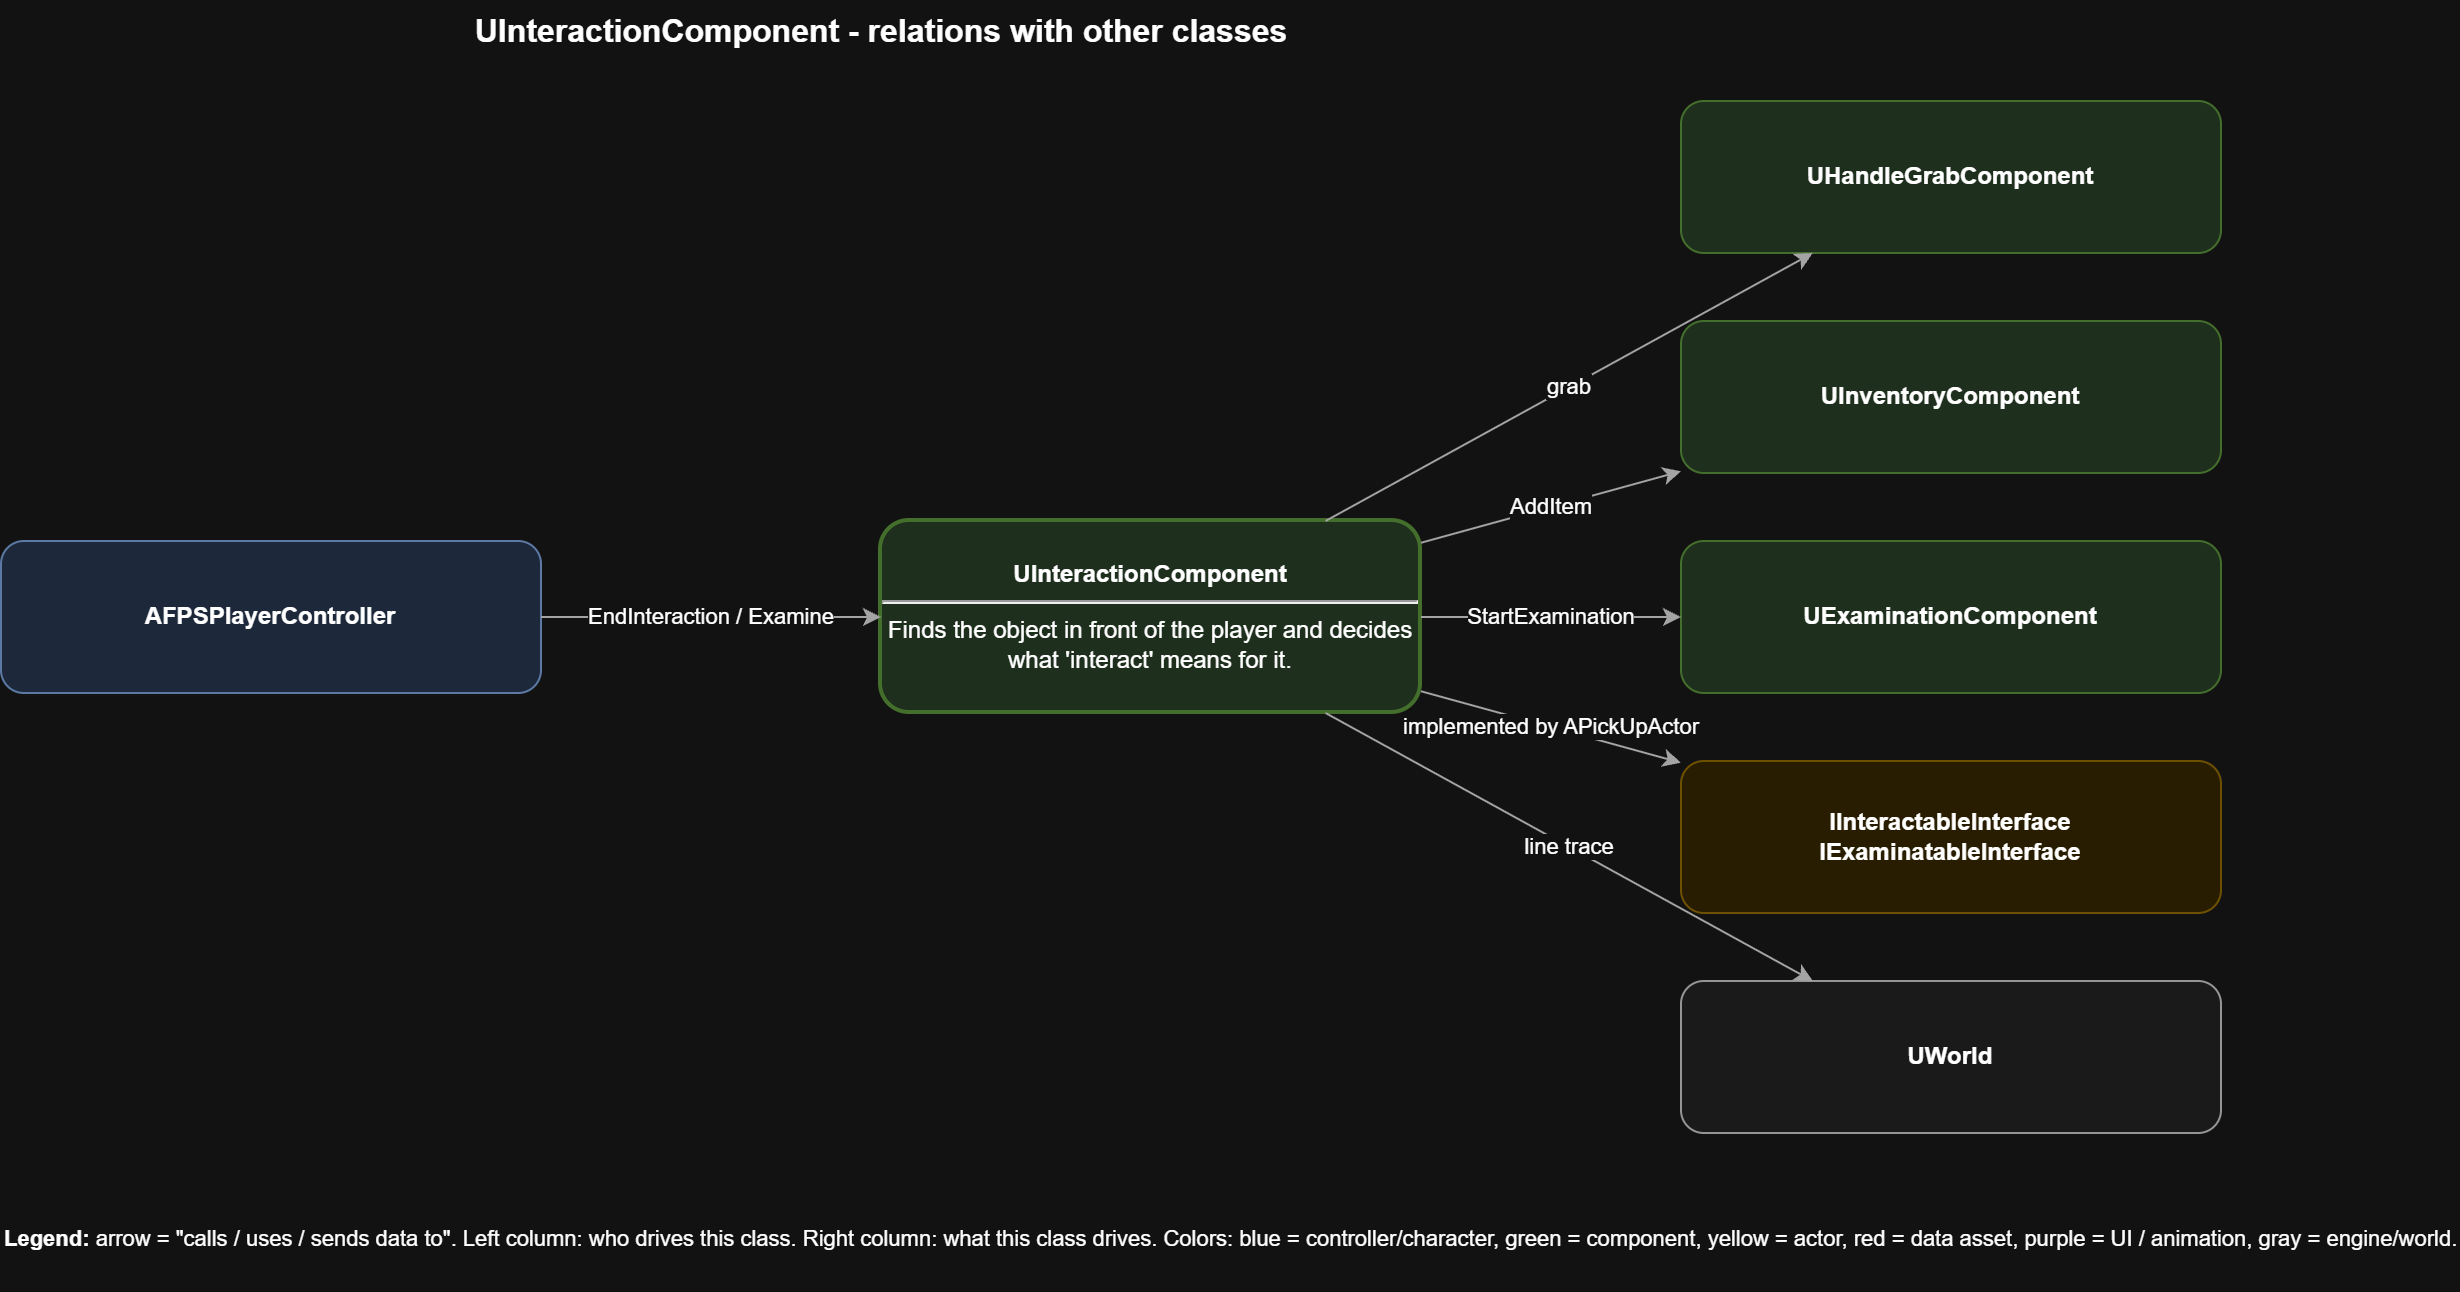

The diagram above was exported from draw.io. Its source (the exported page's mxGraphModel, read from the mxfile embedded in the PNG):
<mxGraphModel dx="1701" dy="1094" grid="1" gridSize="10" guides="1" tooltips="1" connect="1" arrows="1" fold="1" page="1" pageScale="1" pageWidth="1654" pageHeight="1169" math="0" shadow="0">
  <root>
    <mxCell id="0" />
    <mxCell id="1" parent="0" />
    <mxCell id="3zBacHS96V2pQwseC4tK-16" parent="1" style="text;html=1;align=center;verticalAlign=middle;fontStyle=1;fontSize=16;" value="UInteractionComponent - relations with other classes" vertex="1">
      <mxGeometry height="30" width="880" x="716" y="116" as="geometry" />
    </mxCell>
    <mxCell id="3zBacHS96V2pQwseC4tK-17" parent="1" style="rounded=1;whiteSpace=wrap;html=1;fillColor=#d5e8d4;strokeColor=#82b366;strokeWidth=2;" value="&lt;b&gt;UInteractionComponent&lt;/b&gt;&lt;hr&gt;Finds the object in front of the player and decides what &amp;#x27;interact&amp;#x27; means for it." vertex="1">
      <mxGeometry height="96" width="270" x="1156" y="376" as="geometry" />
    </mxCell>
    <mxCell id="3zBacHS96V2pQwseC4tK-18" parent="1" style="rounded=1;whiteSpace=wrap;html=1;fillColor=#dae8fc;strokeColor=#6c8ebf;" value="&lt;b&gt;AFPSPlayerController&lt;/b&gt;" vertex="1">
      <mxGeometry height="76" width="270" x="716" y="386" as="geometry" />
    </mxCell>
    <mxCell id="3zBacHS96V2pQwseC4tK-19" edge="1" parent="1" source="3zBacHS96V2pQwseC4tK-18" style="endArrow=classic;html=1;rounded=0;strokeColor=#555555;fontSize=11;labelBackgroundColor=#ffffff;" target="3zBacHS96V2pQwseC4tK-17" value="EndInteraction / Examine">
      <mxGeometry relative="1" as="geometry" />
    </mxCell>
    <mxCell id="3zBacHS96V2pQwseC4tK-20" parent="1" style="rounded=1;whiteSpace=wrap;html=1;fillColor=#d5e8d4;strokeColor=#82b366;" value="&lt;b&gt;UHandleGrabComponent&lt;/b&gt;" vertex="1">
      <mxGeometry height="76" width="270" x="1556" y="166" as="geometry" />
    </mxCell>
    <mxCell id="3zBacHS96V2pQwseC4tK-21" edge="1" parent="1" source="3zBacHS96V2pQwseC4tK-17" style="endArrow=classic;html=1;rounded=0;strokeColor=#555555;fontSize=11;labelBackgroundColor=#ffffff;" target="3zBacHS96V2pQwseC4tK-20" value="grab">
      <mxGeometry relative="1" as="geometry" />
    </mxCell>
    <mxCell id="3zBacHS96V2pQwseC4tK-22" parent="1" style="rounded=1;whiteSpace=wrap;html=1;fillColor=#d5e8d4;strokeColor=#82b366;" value="&lt;b&gt;UInventoryComponent&lt;/b&gt;" vertex="1">
      <mxGeometry height="76" width="270" x="1556" y="276" as="geometry" />
    </mxCell>
    <mxCell id="3zBacHS96V2pQwseC4tK-23" edge="1" parent="1" source="3zBacHS96V2pQwseC4tK-17" style="endArrow=classic;html=1;rounded=0;strokeColor=#555555;fontSize=11;labelBackgroundColor=#ffffff;" target="3zBacHS96V2pQwseC4tK-22" value="AddItem">
      <mxGeometry relative="1" as="geometry" />
    </mxCell>
    <mxCell id="3zBacHS96V2pQwseC4tK-24" parent="1" style="rounded=1;whiteSpace=wrap;html=1;fillColor=#d5e8d4;strokeColor=#82b366;" value="&lt;b&gt;UExaminationComponent&lt;/b&gt;" vertex="1">
      <mxGeometry height="76" width="270" x="1556" y="386" as="geometry" />
    </mxCell>
    <mxCell id="3zBacHS96V2pQwseC4tK-25" edge="1" parent="1" source="3zBacHS96V2pQwseC4tK-17" style="endArrow=classic;html=1;rounded=0;strokeColor=#555555;fontSize=11;labelBackgroundColor=#ffffff;" target="3zBacHS96V2pQwseC4tK-24" value="StartExamination">
      <mxGeometry relative="1" as="geometry" />
    </mxCell>
    <mxCell id="3zBacHS96V2pQwseC4tK-26" parent="1" style="rounded=1;whiteSpace=wrap;html=1;fillColor=#fff2cc;strokeColor=#d6b656;" value="&lt;b&gt;IInteractableInterface&lt;/b&gt;&lt;br&gt;&lt;b&gt;IExaminatableInterface&lt;/b&gt;" vertex="1">
      <mxGeometry height="76" width="270" x="1556" y="496" as="geometry" />
    </mxCell>
    <mxCell id="3zBacHS96V2pQwseC4tK-27" edge="1" parent="1" source="3zBacHS96V2pQwseC4tK-17" style="endArrow=classic;html=1;rounded=0;strokeColor=#555555;fontSize=11;labelBackgroundColor=#ffffff;" target="3zBacHS96V2pQwseC4tK-26" value="implemented by APickUpActor">
      <mxGeometry relative="1" as="geometry" />
    </mxCell>
    <mxCell id="3zBacHS96V2pQwseC4tK-28" parent="1" style="rounded=1;whiteSpace=wrap;html=1;fillColor=#f5f5f5;strokeColor=#666666;" value="&lt;b&gt;UWorld&lt;/b&gt;" vertex="1">
      <mxGeometry height="76" width="270" x="1556" y="606" as="geometry" />
    </mxCell>
    <mxCell id="3zBacHS96V2pQwseC4tK-29" edge="1" parent="1" source="3zBacHS96V2pQwseC4tK-17" style="endArrow=classic;html=1;rounded=0;strokeColor=#555555;fontSize=11;labelBackgroundColor=#ffffff;" target="3zBacHS96V2pQwseC4tK-28" value="line trace">
      <mxGeometry relative="1" as="geometry" />
    </mxCell>
    <mxCell id="3zBacHS96V2pQwseC4tK-30" parent="1" style="text;html=1;align=left;verticalAlign=top;fontSize=11;" value="&lt;b&gt;Legend:&lt;/b&gt; arrow = &quot;calls / uses / sends data to&quot;. Left column: who drives this class. Right column: what this class drives. Colors: blue = controller/character, green = component, yellow = actor, red = data asset, purple = UI / animation, gray = engine/world." vertex="1">
      <mxGeometry height="40" width="880" x="716" y="722" as="geometry" />
    </mxCell>
  </root>
</mxGraphModel>